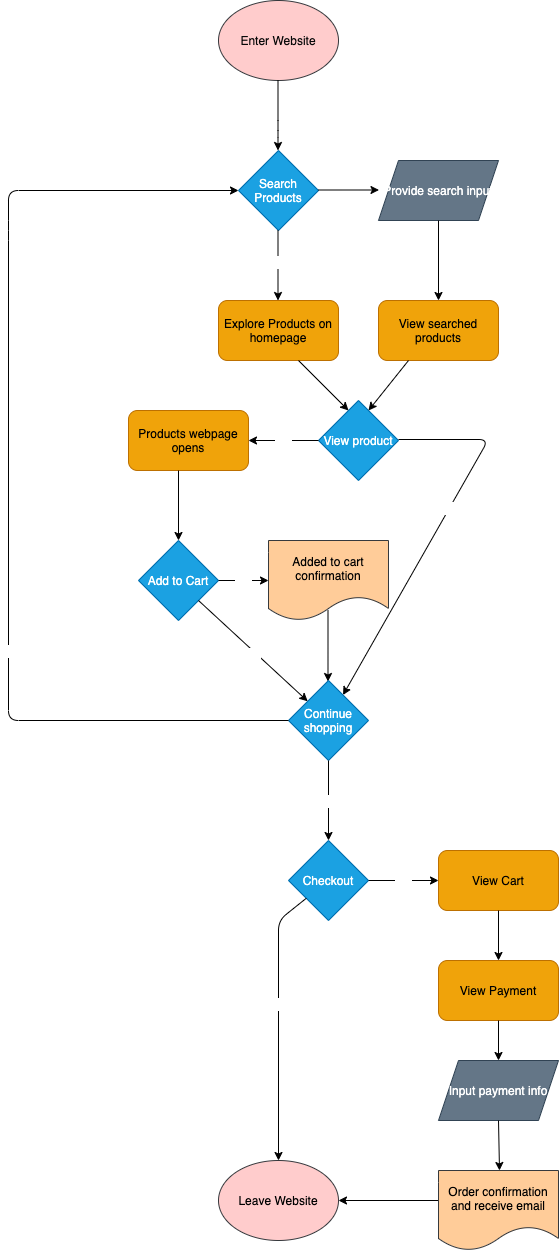

The diagram above was exported from draw.io. Its source (the exported page's mxGraphModel, read from the mxfile embedded in the PNG):
<mxGraphModel dx="580" dy="1700" grid="1" gridSize="10" guides="1" tooltips="1" connect="1" arrows="1" fold="1" page="1" pageScale="1" pageWidth="850" pageHeight="1100" math="0" shadow="0">
  <root>
    <mxCell id="0" />
    <mxCell id="1" parent="0" />
    <mxCell id="2" value="Enter Website" style="ellipse;whiteSpace=wrap;html=1;fillColor=#ffcccc;strokeColor=#36393d;fontColor=#080808;" vertex="1" parent="1">
      <mxGeometry x="220" y="110" width="120" height="80" as="geometry" />
    </mxCell>
    <mxCell id="3" value="" style="endArrow=classic;html=1;fontColor=#080808;" edge="1" parent="1">
      <mxGeometry width="50" height="50" relative="1" as="geometry">
        <mxPoint x="279.5" y="190" as="sourcePoint" />
        <mxPoint x="279.5" y="260" as="targetPoint" />
        <Array as="points">
          <mxPoint x="279.5" y="240" />
        </Array>
      </mxGeometry>
    </mxCell>
    <mxCell id="5" value="Search Products" style="rhombus;whiteSpace=wrap;html=1;fillColor=#1ba1e2;strokeColor=#006EAF;fontColor=#ffffff;" vertex="1" parent="1">
      <mxGeometry x="240" y="260" width="80" height="80" as="geometry" />
    </mxCell>
    <mxCell id="6" value="" style="endArrow=classic;html=1;fontColor=#080808;" edge="1" parent="1">
      <mxGeometry width="50" height="50" relative="1" as="geometry">
        <mxPoint x="279.5" y="340" as="sourcePoint" />
        <mxPoint x="279.5" y="410" as="targetPoint" />
      </mxGeometry>
    </mxCell>
    <mxCell id="8" value="Yes" style="edgeLabel;html=1;align=center;verticalAlign=middle;resizable=0;points=[];fontColor=#FFFFFF;" vertex="1" connectable="0" parent="6">
      <mxGeometry x="-0.2286" y="-2" relative="1" as="geometry">
        <mxPoint x="73" y="-67" as="offset" />
      </mxGeometry>
    </mxCell>
    <mxCell id="7" value="" style="endArrow=classic;html=1;fontColor=#080808;" edge="1" parent="1">
      <mxGeometry width="50" height="50" relative="1" as="geometry">
        <mxPoint x="320" y="299.5" as="sourcePoint" />
        <mxPoint x="380.5" y="299.5" as="targetPoint" />
      </mxGeometry>
    </mxCell>
    <mxCell id="9" value="No" style="edgeLabel;html=1;align=center;verticalAlign=middle;resizable=0;points=[];fontColor=#FFFFFF;" vertex="1" connectable="0" parent="7">
      <mxGeometry x="-0.0744" y="2" relative="1" as="geometry">
        <mxPoint x="-68" y="73" as="offset" />
      </mxGeometry>
    </mxCell>
    <mxCell id="10" value="Explore Products on homepage" style="rounded=1;whiteSpace=wrap;html=1;fontColor=#000000;fillColor=#f0a30a;strokeColor=#BD7000;" vertex="1" parent="1">
      <mxGeometry x="220" y="410" width="120" height="60" as="geometry" />
    </mxCell>
    <mxCell id="11" value="Provide search input" style="shape=parallelogram;perimeter=parallelogramPerimeter;whiteSpace=wrap;html=1;fixedSize=1;fontColor=#ffffff;fillColor=#647687;strokeColor=#314354;" vertex="1" parent="1">
      <mxGeometry x="380" y="270" width="120" height="60" as="geometry" />
    </mxCell>
    <mxCell id="12" value="" style="endArrow=classic;html=1;fontColor=#FFFFFF;entryX=0.5;entryY=0;entryDx=0;entryDy=0;" edge="1" parent="1" target="13">
      <mxGeometry width="50" height="50" relative="1" as="geometry">
        <mxPoint x="440" y="330" as="sourcePoint" />
        <mxPoint x="440" y="390" as="targetPoint" />
      </mxGeometry>
    </mxCell>
    <mxCell id="13" value="View searched products" style="rounded=1;whiteSpace=wrap;html=1;fontColor=#000000;fillColor=#f0a30a;strokeColor=#BD7000;" vertex="1" parent="1">
      <mxGeometry x="380" y="410" width="120" height="60" as="geometry" />
    </mxCell>
    <mxCell id="14" value="View product" style="rhombus;whiteSpace=wrap;html=1;fontColor=#ffffff;fillColor=#1ba1e2;strokeColor=#006EAF;" vertex="1" parent="1">
      <mxGeometry x="320" y="510" width="80" height="80" as="geometry" />
    </mxCell>
    <mxCell id="15" value="" style="endArrow=classic;html=1;fontColor=#FFFFFF;" edge="1" parent="1">
      <mxGeometry width="50" height="50" relative="1" as="geometry">
        <mxPoint x="410" y="470" as="sourcePoint" />
        <mxPoint x="370" y="520" as="targetPoint" />
      </mxGeometry>
    </mxCell>
    <mxCell id="17" value="" style="endArrow=classic;html=1;fontColor=#FFFFFF;" edge="1" parent="1">
      <mxGeometry width="50" height="50" relative="1" as="geometry">
        <mxPoint x="300" y="470" as="sourcePoint" />
        <mxPoint x="350" y="520" as="targetPoint" />
      </mxGeometry>
    </mxCell>
    <mxCell id="18" value="" style="endArrow=classic;html=1;fontColor=#FFFFFF;" edge="1" parent="1" target="27">
      <mxGeometry width="50" height="50" relative="1" as="geometry">
        <mxPoint x="400" y="549" as="sourcePoint" />
        <mxPoint x="570" y="549" as="targetPoint" />
        <Array as="points">
          <mxPoint x="490" y="549" />
        </Array>
      </mxGeometry>
    </mxCell>
    <mxCell id="19" value="No" style="edgeLabel;html=1;align=center;verticalAlign=middle;resizable=0;points=[];fontColor=#FFFFFF;" vertex="1" connectable="0" parent="18">
      <mxGeometry x="-0.1143" y="-3" relative="1" as="geometry">
        <mxPoint as="offset" />
      </mxGeometry>
    </mxCell>
    <mxCell id="20" value="yes" style="endArrow=classic;html=1;fontColor=#FFFFFF;" edge="1" parent="1">
      <mxGeometry width="50" height="50" relative="1" as="geometry">
        <mxPoint x="320" y="550" as="sourcePoint" />
        <mxPoint x="250" y="550" as="targetPoint" />
        <Array as="points" />
      </mxGeometry>
    </mxCell>
    <mxCell id="21" value="Products webpage opens" style="rounded=1;whiteSpace=wrap;html=1;fontColor=#000000;fillColor=#f0a30a;strokeColor=#BD7000;" vertex="1" parent="1">
      <mxGeometry x="130" y="520" width="120" height="60" as="geometry" />
    </mxCell>
    <mxCell id="22" value="" style="endArrow=classic;html=1;fontColor=#FFFFFF;" edge="1" parent="1">
      <mxGeometry width="50" height="50" relative="1" as="geometry">
        <mxPoint x="180" y="580" as="sourcePoint" />
        <mxPoint x="180" y="650" as="targetPoint" />
      </mxGeometry>
    </mxCell>
    <mxCell id="23" value="Add to Cart" style="rhombus;whiteSpace=wrap;html=1;fontColor=#ffffff;fillColor=#1ba1e2;strokeColor=#006EAF;" vertex="1" parent="1">
      <mxGeometry x="140" y="650" width="80" height="80" as="geometry" />
    </mxCell>
    <mxCell id="24" value="Yes" style="endArrow=classic;html=1;fontColor=#FFFFFF;exitX=1;exitY=0.5;exitDx=0;exitDy=0;" edge="1" parent="1" source="23">
      <mxGeometry width="50" height="50" relative="1" as="geometry">
        <mxPoint x="220" y="720" as="sourcePoint" />
        <mxPoint x="270" y="690" as="targetPoint" />
      </mxGeometry>
    </mxCell>
    <mxCell id="26" value="" style="endArrow=classic;html=1;fontColor=#FFFFFF;" edge="1" parent="1">
      <mxGeometry width="50" height="50" relative="1" as="geometry">
        <mxPoint x="329.5" y="720" as="sourcePoint" />
        <mxPoint x="329.5" y="791" as="targetPoint" />
      </mxGeometry>
    </mxCell>
    <mxCell id="27" value="Continue shopping" style="rhombus;whiteSpace=wrap;html=1;fillColor=#1ba1e2;strokeColor=#006EAF;fontColor=#ffffff;" vertex="1" parent="1">
      <mxGeometry x="290" y="790" width="80" height="80" as="geometry" />
    </mxCell>
    <mxCell id="30" value="" style="endArrow=classic;html=1;fontColor=#FFFFFF;exitX=0;exitY=0.5;exitDx=0;exitDy=0;entryX=0;entryY=0.5;entryDx=0;entryDy=0;" edge="1" parent="1" source="27" target="5">
      <mxGeometry width="50" height="50" relative="1" as="geometry">
        <mxPoint x="230" y="850" as="sourcePoint" />
        <mxPoint x="10" y="140" as="targetPoint" />
        <Array as="points">
          <mxPoint x="10" y="830" />
          <mxPoint x="10" y="340" />
          <mxPoint x="10" y="300" />
        </Array>
      </mxGeometry>
    </mxCell>
    <mxCell id="32" value="Yes" style="edgeLabel;html=1;align=center;verticalAlign=middle;resizable=0;points=[];fontColor=#FFFFFF;" vertex="1" connectable="0" parent="30">
      <mxGeometry x="-0.3286" y="1" relative="1" as="geometry">
        <mxPoint as="offset" />
      </mxGeometry>
    </mxCell>
    <mxCell id="33" value="" style="endArrow=classic;html=1;fontColor=#FFFFFF;exitX=1;exitY=1;exitDx=0;exitDy=0;" edge="1" parent="1" source="23" target="27">
      <mxGeometry width="50" height="50" relative="1" as="geometry">
        <mxPoint x="200" y="770" as="sourcePoint" />
        <mxPoint x="250" y="720" as="targetPoint" />
      </mxGeometry>
    </mxCell>
    <mxCell id="34" value="No" style="edgeLabel;html=1;align=center;verticalAlign=middle;resizable=0;points=[];fontColor=#FFFFFF;" vertex="1" connectable="0" parent="33">
      <mxGeometry x="0.0087" y="-2" relative="1" as="geometry">
        <mxPoint as="offset" />
      </mxGeometry>
    </mxCell>
    <mxCell id="36" value="Checkout" style="rhombus;whiteSpace=wrap;html=1;fontColor=#ffffff;fillColor=#1ba1e2;strokeColor=#006EAF;" vertex="1" parent="1">
      <mxGeometry x="290" y="950" width="80" height="80" as="geometry" />
    </mxCell>
    <mxCell id="37" value="" style="endArrow=classic;html=1;fontColor=#FFFFFF;exitX=0.5;exitY=1;exitDx=0;exitDy=0;" edge="1" parent="1" source="27">
      <mxGeometry width="50" height="50" relative="1" as="geometry">
        <mxPoint x="310" y="930" as="sourcePoint" />
        <mxPoint x="330" y="950" as="targetPoint" />
      </mxGeometry>
    </mxCell>
    <mxCell id="38" value="No" style="edgeLabel;html=1;align=center;verticalAlign=middle;resizable=0;points=[];fontColor=#FFFFFF;" vertex="1" connectable="0" parent="37">
      <mxGeometry x="0.4853" y="1" relative="1" as="geometry">
        <mxPoint x="-1" y="-20" as="offset" />
      </mxGeometry>
    </mxCell>
    <mxCell id="39" value="Yes" style="endArrow=classic;html=1;fontColor=#FFFFFF;exitX=1;exitY=0.5;exitDx=0;exitDy=0;" edge="1" parent="1" source="36">
      <mxGeometry width="50" height="50" relative="1" as="geometry">
        <mxPoint x="380" y="1010" as="sourcePoint" />
        <mxPoint x="440" y="990" as="targetPoint" />
      </mxGeometry>
    </mxCell>
    <mxCell id="40" value="View Cart" style="rounded=1;whiteSpace=wrap;html=1;fontColor=#000000;fillColor=#f0a30a;strokeColor=#BD7000;" vertex="1" parent="1">
      <mxGeometry x="440" y="960" width="120" height="60" as="geometry" />
    </mxCell>
    <mxCell id="41" value="" style="endArrow=classic;html=1;fontColor=#FFFFFF;exitX=0.5;exitY=1;exitDx=0;exitDy=0;" edge="1" parent="1" source="40">
      <mxGeometry width="50" height="50" relative="1" as="geometry">
        <mxPoint x="480" y="1090" as="sourcePoint" />
        <mxPoint x="500" y="1070" as="targetPoint" />
      </mxGeometry>
    </mxCell>
    <mxCell id="42" value="View Payment" style="rounded=1;whiteSpace=wrap;html=1;fontColor=#000000;fillColor=#f0a30a;strokeColor=#BD7000;" vertex="1" parent="1">
      <mxGeometry x="440" y="1070" width="120" height="60" as="geometry" />
    </mxCell>
    <mxCell id="43" value="Input payment info" style="shape=parallelogram;perimeter=parallelogramPerimeter;whiteSpace=wrap;html=1;fixedSize=1;fontColor=#ffffff;fillColor=#647687;strokeColor=#314354;" vertex="1" parent="1">
      <mxGeometry x="440" y="1170" width="120" height="60" as="geometry" />
    </mxCell>
    <mxCell id="44" value="" style="endArrow=classic;html=1;fontColor=#FFFFFF;exitX=0.5;exitY=1;exitDx=0;exitDy=0;entryX=0.5;entryY=0;entryDx=0;entryDy=0;" edge="1" parent="1" source="42" target="43">
      <mxGeometry width="50" height="50" relative="1" as="geometry">
        <mxPoint x="360" y="1190" as="sourcePoint" />
        <mxPoint x="410" y="1140" as="targetPoint" />
      </mxGeometry>
    </mxCell>
    <mxCell id="46" value="" style="endArrow=classic;html=1;fontColor=#FFFFFF;entryX=0.5;entryY=0;entryDx=0;entryDy=0;entryPerimeter=0;exitX=0.5;exitY=1;exitDx=0;exitDy=0;" edge="1" parent="1" source="43">
      <mxGeometry width="50" height="50" relative="1" as="geometry">
        <mxPoint x="493" y="1250" as="sourcePoint" />
        <mxPoint x="500.9999999999998" y="1280" as="targetPoint" />
      </mxGeometry>
    </mxCell>
    <mxCell id="47" value="&lt;font color=&quot;#000000&quot;&gt;Leave Website&lt;/font&gt;" style="ellipse;whiteSpace=wrap;html=1;fillColor=#ffcccc;strokeColor=#36393d;" vertex="1" parent="1">
      <mxGeometry x="220" y="1270" width="120" height="80" as="geometry" />
    </mxCell>
    <mxCell id="48" value="" style="endArrow=classic;html=1;fontColor=#FFFFFF;entryX=1;entryY=0.5;entryDx=0;entryDy=0;exitX=0;exitY=0.5;exitDx=0;exitDy=0;" edge="1" parent="1" target="47">
      <mxGeometry width="50" height="50" relative="1" as="geometry">
        <mxPoint x="440.9999999999998" y="1310" as="sourcePoint" />
        <mxPoint x="420" y="1350" as="targetPoint" />
      </mxGeometry>
    </mxCell>
    <mxCell id="49" value="" style="endArrow=classic;html=1;fontColor=#FFFFFF;entryX=0.5;entryY=0;entryDx=0;entryDy=0;" edge="1" parent="1" source="36" target="47">
      <mxGeometry width="50" height="50" relative="1" as="geometry">
        <mxPoint x="280" y="980" as="sourcePoint" />
        <mxPoint x="300" y="1130" as="targetPoint" />
        <Array as="points">
          <mxPoint x="280" y="1030" />
        </Array>
      </mxGeometry>
    </mxCell>
    <mxCell id="50" value="No" style="edgeLabel;html=1;align=center;verticalAlign=middle;resizable=0;points=[];fontColor=#FFFFFF;" vertex="1" connectable="0" parent="49">
      <mxGeometry x="-0.1431" y="-2" relative="1" as="geometry">
        <mxPoint x="-1" y="1" as="offset" />
      </mxGeometry>
    </mxCell>
    <mxCell id="51" value="&lt;span style=&quot;color: rgb(0 , 0 , 0)&quot;&gt;Added to cart confirmation&lt;/span&gt;" style="shape=document;whiteSpace=wrap;html=1;boundedLbl=1;fillColor=#ffcc99;strokeColor=#36393d;" vertex="1" parent="1">
      <mxGeometry x="270" y="650" width="120" height="80" as="geometry" />
    </mxCell>
    <mxCell id="52" value="&lt;span style=&quot;color: rgb(0 , 0 , 0)&quot;&gt;Order confirmation and receive email&lt;/span&gt;" style="shape=document;whiteSpace=wrap;html=1;boundedLbl=1;fillColor=#ffcc99;strokeColor=#36393d;" vertex="1" parent="1">
      <mxGeometry x="440" y="1280" width="120" height="80" as="geometry" />
    </mxCell>
  </root>
</mxGraphModel>